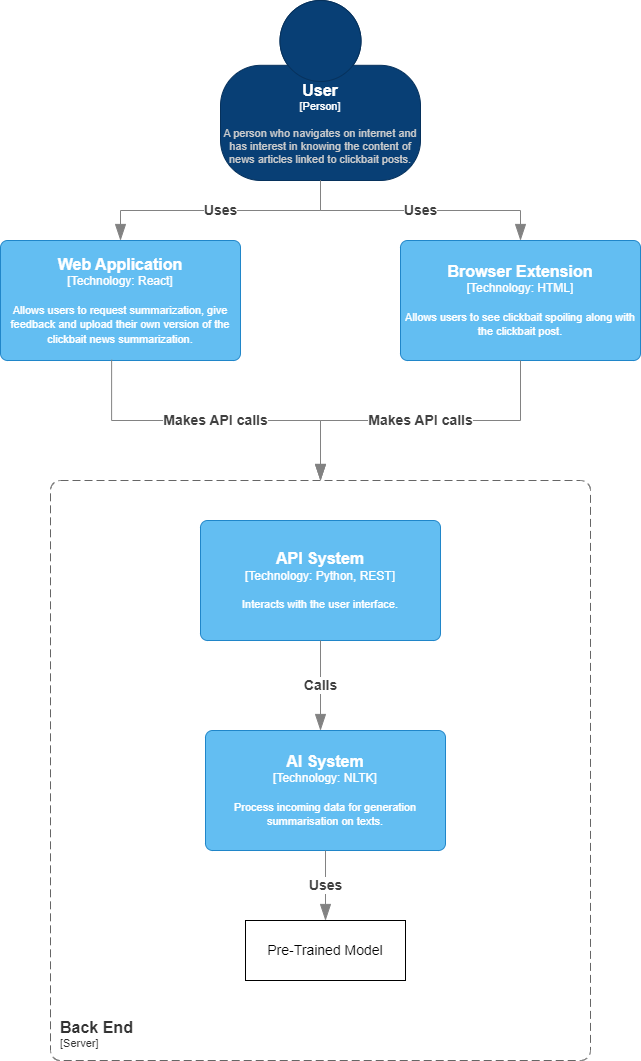

The diagram above was exported from draw.io. Its source (the exported page's mxGraphModel, read from the mxfile embedded in the PNG):
<mxGraphModel dx="1422" dy="695" grid="1" gridSize="10" guides="1" tooltips="1" connect="1" arrows="1" fold="1" page="1" pageScale="1" pageWidth="850" pageHeight="1100" math="0" shadow="0">
  <root>
    <mxCell id="0" />
    <mxCell id="1" parent="0" />
    <object placeholders="1" c4Name="User" c4Type="Person" c4Description="A person who navigates on internet and has interest in knowing the content of news articles linked to clickbait posts." label="&lt;font style=&quot;font-size: 16px&quot;&gt;&lt;b&gt;%c4Name%&lt;/b&gt;&lt;/font&gt;&lt;div&gt;[%c4Type%]&lt;/div&gt;&lt;br&gt;&lt;div&gt;&lt;font style=&quot;font-size: 11px&quot;&gt;&lt;font color=&quot;#cccccc&quot;&gt;%c4Description%&lt;/font&gt;&lt;/div&gt;" id="G4qH9J6bpwrq8roTRfRG-1">
      <mxCell style="html=1;fontSize=11;dashed=0;whiteSpace=wrap;fillColor=#083F75;strokeColor=#06315C;fontColor=#ffffff;shape=mxgraph.c4.person2;align=center;metaEdit=1;points=[[0.5,0,0],[1,0.5,0],[1,0.75,0],[0.75,1,0],[0.5,1,0],[0.25,1,0],[0,0.75,0],[0,0.5,0]];resizable=0;" parent="1" vertex="1">
        <mxGeometry x="320" y="30" width="200" height="180" as="geometry" />
      </mxCell>
    </object>
    <object placeholders="1" c4Type="Relationship" c4Description="Uses" label="&lt;div style=&quot;text-align: left; font-size: 14px;&quot;&gt;&lt;div style=&quot;text-align: center; font-size: 14px;&quot;&gt;&lt;b style=&quot;font-size: 14px;&quot;&gt;%c4Description%&lt;/b&gt;&lt;/div&gt;&lt;/div&gt;" id="G4qH9J6bpwrq8roTRfRG-3">
      <mxCell style="endArrow=blockThin;html=1;fontSize=14;fontColor=#404040;strokeWidth=1;endFill=1;strokeColor=#828282;elbow=vertical;metaEdit=1;endSize=14;startSize=14;jumpStyle=arc;jumpSize=16;rounded=0;edgeStyle=orthogonalEdgeStyle;exitX=0.5;exitY=1;exitDx=0;exitDy=0;exitPerimeter=0;" parent="1" source="G4qH9J6bpwrq8roTRfRG-1" target="G4qH9J6bpwrq8roTRfRG-5" edge="1">
        <mxGeometry width="240" relative="1" as="geometry">
          <mxPoint x="300" y="400" as="sourcePoint" />
          <mxPoint x="420" y="270" as="targetPoint" />
        </mxGeometry>
      </mxCell>
    </object>
    <object placeholders="1" c4Name="Web Application" c4Type="Technology" c4Technology="React" c4Description="Allows users to request summarization, give feedback and upload their own version of the clickbait news summarization." label="&lt;font style=&quot;font-size: 16px&quot;&gt;&lt;b&gt;%c4Name%&lt;/b&gt;&lt;/font&gt;&lt;div&gt;[%c4Type%: %c4Technology%]&lt;/div&gt;&lt;br&gt;&lt;div&gt;&lt;font style=&quot;font-size: 11px&quot;&gt;%c4Description%&lt;/font&gt;&lt;/div&gt;" id="G4qH9J6bpwrq8roTRfRG-5">
      <mxCell style="rounded=1;whiteSpace=wrap;html=1;labelBackgroundColor=none;fillColor=#63BEF2;fontColor=#ffffff;align=center;arcSize=6;strokeColor=#2086C9;metaEdit=1;resizable=0;points=[[0.25,0,0],[0.5,0,0],[0.75,0,0],[1,0.25,0],[1,0.5,0],[1,0.75,0],[0.75,1,0],[0.5,1,0],[0.25,1,0],[0,0.75,0],[0,0.5,0],[0,0.25,0]];" parent="1" vertex="1">
        <mxGeometry x="100" y="270" width="240" height="120" as="geometry" />
      </mxCell>
    </object>
    <object placeholders="1" c4Name="Browser Extension" c4Type="Technology" c4Technology="HTML" c4Description="Allows users to see clickbait spoiling along with the clickbait post." label="&lt;font style=&quot;font-size: 16px&quot;&gt;&lt;b&gt;%c4Name%&lt;/b&gt;&lt;/font&gt;&lt;div&gt;[%c4Type%: %c4Technology%]&lt;/div&gt;&lt;br&gt;&lt;div&gt;&lt;font style=&quot;font-size: 11px&quot;&gt;%c4Description%&lt;/font&gt;&lt;/div&gt;" id="G4qH9J6bpwrq8roTRfRG-6">
      <mxCell style="rounded=1;whiteSpace=wrap;html=1;labelBackgroundColor=none;fillColor=#63BEF2;fontColor=#ffffff;align=center;arcSize=6;strokeColor=#2086C9;metaEdit=1;resizable=0;points=[[0.25,0,0],[0.5,0,0],[0.75,0,0],[1,0.25,0],[1,0.5,0],[1,0.75,0],[0.75,1,0],[0.5,1,0],[0.25,1,0],[0,0.75,0],[0,0.5,0],[0,0.25,0]];" parent="1" vertex="1">
        <mxGeometry x="500" y="270" width="240" height="120" as="geometry" />
      </mxCell>
    </object>
    <object placeholders="1" c4Type="Relationship" c4Description="Uses" label="&lt;div style=&quot;text-align: left; font-size: 14px;&quot;&gt;&lt;div style=&quot;text-align: center; font-size: 14px;&quot;&gt;&lt;b style=&quot;font-size: 14px;&quot;&gt;%c4Description%&lt;/b&gt;&lt;/div&gt;&lt;/div&gt;" id="G4qH9J6bpwrq8roTRfRG-7">
      <mxCell style="endArrow=blockThin;html=1;fontSize=14;fontColor=#404040;strokeWidth=1;endFill=1;strokeColor=#828282;elbow=vertical;metaEdit=1;endSize=14;startSize=14;jumpStyle=arc;jumpSize=16;rounded=0;edgeStyle=orthogonalEdgeStyle;exitX=0.5;exitY=1;exitDx=0;exitDy=0;exitPerimeter=0;" parent="1" source="G4qH9J6bpwrq8roTRfRG-1" target="G4qH9J6bpwrq8roTRfRG-6" edge="1">
        <mxGeometry width="240" relative="1" as="geometry">
          <mxPoint x="430" y="220" as="sourcePoint" />
          <mxPoint x="230" y="280" as="targetPoint" />
        </mxGeometry>
      </mxCell>
    </object>
    <object placeholders="1" c4Name="Back End" c4Type="SystemScopeBoundary" c4Application="Server" label="&lt;font style=&quot;font-size: 16px&quot;&gt;&lt;b&gt;&lt;div style=&quot;text-align: left&quot;&gt;%c4Name%&lt;/div&gt;&lt;/b&gt;&lt;/font&gt;&lt;div style=&quot;text-align: left&quot;&gt;[%c4Application%]&lt;/div&gt;" id="G4qH9J6bpwrq8roTRfRG-8">
      <mxCell style="rounded=1;fontSize=11;whiteSpace=wrap;html=1;dashed=1;arcSize=20;fillColor=none;strokeColor=#666666;fontColor=#333333;labelBackgroundColor=none;align=left;verticalAlign=bottom;labelBorderColor=none;spacingTop=0;spacing=10;dashPattern=8 4;metaEdit=1;rotatable=0;perimeter=rectanglePerimeter;noLabel=0;labelPadding=0;allowArrows=0;connectable=0;expand=0;recursiveResize=0;editable=1;pointerEvents=0;absoluteArcSize=1;points=[[0.25,0,0],[0.5,0,0],[0.75,0,0],[1,0.25,0],[1,0.5,0],[1,0.75,0],[0.75,1,0],[0.5,1,0],[0.25,1,0],[0,0.75,0],[0,0.5,0],[0,0.25,0]];" parent="1" vertex="1">
        <mxGeometry x="150" y="510" width="540" height="580" as="geometry" />
      </mxCell>
    </object>
    <object placeholders="1" c4Type="Relationship" c4Description="Makes API calls" label="&lt;div style=&quot;text-align: left; font-size: 14px;&quot;&gt;&lt;div style=&quot;text-align: center; font-size: 14px;&quot;&gt;&lt;b style=&quot;font-size: 14px;&quot;&gt;%c4Description%&lt;/b&gt;&lt;/div&gt;&lt;/div&gt;" id="G4qH9J6bpwrq8roTRfRG-9">
      <mxCell style="endArrow=blockThin;html=1;fontSize=14;fontColor=#404040;strokeWidth=1;endFill=1;strokeColor=#828282;elbow=vertical;metaEdit=1;endSize=14;startSize=14;jumpStyle=arc;jumpSize=16;rounded=0;edgeStyle=orthogonalEdgeStyle;exitX=0.463;exitY=0.994;exitDx=0;exitDy=0;exitPerimeter=0;" parent="1" source="G4qH9J6bpwrq8roTRfRG-5" edge="1">
        <mxGeometry width="240" relative="1" as="geometry">
          <mxPoint x="300" y="480" as="sourcePoint" />
          <mxPoint x="420" y="510" as="targetPoint" />
        </mxGeometry>
      </mxCell>
    </object>
    <object placeholders="1" c4Type="Relationship" c4Description="Makes API calls" label="&lt;div style=&quot;text-align: left; font-size: 14px;&quot;&gt;&lt;div style=&quot;text-align: center; font-size: 14px;&quot;&gt;&lt;b style=&quot;font-size: 14px;&quot;&gt;%c4Description%&lt;/b&gt;&lt;/div&gt;&lt;/div&gt;" id="G4qH9J6bpwrq8roTRfRG-11">
      <mxCell style="endArrow=blockThin;html=1;fontSize=14;fontColor=#404040;strokeWidth=1;endFill=1;strokeColor=#828282;elbow=vertical;metaEdit=1;endSize=14;startSize=14;jumpStyle=arc;jumpSize=16;rounded=0;edgeStyle=orthogonalEdgeStyle;exitX=0.5;exitY=1;exitDx=0;exitDy=0;exitPerimeter=0;" parent="1" source="G4qH9J6bpwrq8roTRfRG-6" edge="1">
        <mxGeometry width="240" relative="1" as="geometry">
          <mxPoint x="221.1199999999999" y="399.28" as="sourcePoint" />
          <mxPoint x="420" y="510" as="targetPoint" />
        </mxGeometry>
      </mxCell>
    </object>
    <object placeholders="1" c4Name="API System " c4Type="Technology" c4Technology="Python, REST" c4Description="Interacts with the user interface." label="&lt;font style=&quot;font-size: 16px&quot;&gt;&lt;b&gt;%c4Name%&lt;/b&gt;&lt;/font&gt;&lt;div&gt;[%c4Type%: %c4Technology%]&lt;/div&gt;&lt;br&gt;&lt;div&gt;&lt;font style=&quot;font-size: 11px&quot;&gt;%c4Description%&lt;/font&gt;&lt;/div&gt;" id="G4qH9J6bpwrq8roTRfRG-12">
      <mxCell style="rounded=1;whiteSpace=wrap;html=1;labelBackgroundColor=none;fillColor=#63BEF2;fontColor=#ffffff;align=center;arcSize=6;strokeColor=#2086C9;metaEdit=1;resizable=0;points=[[0.25,0,0],[0.5,0,0],[0.75,0,0],[1,0.25,0],[1,0.5,0],[1,0.75,0],[0.75,1,0],[0.5,1,0],[0.25,1,0],[0,0.75,0],[0,0.5,0],[0,0.25,0]];" parent="1" vertex="1">
        <mxGeometry x="300" y="550" width="240" height="120" as="geometry" />
      </mxCell>
    </object>
    <object placeholders="1" c4Name="AI System " c4Type="Technology" c4Technology="NLTK" c4Description="Process incoming data for generation summarisation on texts." label="&lt;font style=&quot;font-size: 16px&quot;&gt;&lt;b&gt;%c4Name%&lt;/b&gt;&lt;/font&gt;&lt;div&gt;[%c4Type%: %c4Technology%]&lt;/div&gt;&lt;br&gt;&lt;div&gt;&lt;font style=&quot;font-size: 11px&quot;&gt;%c4Description%&lt;/font&gt;&lt;/div&gt;" id="G4qH9J6bpwrq8roTRfRG-14">
      <mxCell style="rounded=1;whiteSpace=wrap;html=1;labelBackgroundColor=none;fillColor=#63BEF2;fontColor=#ffffff;align=center;arcSize=6;strokeColor=#2086C9;metaEdit=1;resizable=0;points=[[0.25,0,0],[0.5,0,0],[0.75,0,0],[1,0.25,0],[1,0.5,0],[1,0.75,0],[0.75,1,0],[0.5,1,0],[0.25,1,0],[0,0.75,0],[0,0.5,0],[0,0.25,0]];" parent="1" vertex="1">
        <mxGeometry x="305" y="760" width="240" height="120" as="geometry" />
      </mxCell>
    </object>
    <object placeholders="1" c4Type="Relationship" c4Description="Calls" label="&lt;div style=&quot;text-align: left; font-size: 14px;&quot;&gt;&lt;div style=&quot;text-align: center; font-size: 14px;&quot;&gt;&lt;b style=&quot;font-size: 14px;&quot;&gt;%c4Description%&lt;/b&gt;&lt;/div&gt;&lt;/div&gt;" id="G4qH9J6bpwrq8roTRfRG-15">
      <mxCell style="endArrow=blockThin;html=1;fontSize=14;fontColor=#404040;strokeWidth=1;endFill=1;strokeColor=#828282;elbow=vertical;metaEdit=1;endSize=14;startSize=14;jumpStyle=arc;jumpSize=16;rounded=0;edgeStyle=orthogonalEdgeStyle;" parent="1" edge="1">
        <mxGeometry width="240" relative="1" as="geometry">
          <mxPoint x="420" y="670" as="sourcePoint" />
          <mxPoint x="420" y="760" as="targetPoint" />
          <Array as="points">
            <mxPoint x="420" y="760" />
          </Array>
        </mxGeometry>
      </mxCell>
    </object>
    <mxCell id="G4qH9J6bpwrq8roTRfRG-18" value="Pre-Trained Model" style="rounded=0;whiteSpace=wrap;html=1;fontSize=14;" parent="1" vertex="1">
      <mxGeometry x="345" y="950" width="160" height="60" as="geometry" />
    </mxCell>
    <object placeholders="1" c4Type="Relationship" c4Description="Uses" label="&lt;div style=&quot;text-align: left; font-size: 14px;&quot;&gt;&lt;div style=&quot;text-align: center; font-size: 14px;&quot;&gt;&lt;b style=&quot;font-size: 14px;&quot;&gt;%c4Description%&lt;/b&gt;&lt;/div&gt;&lt;/div&gt;" id="G4qH9J6bpwrq8roTRfRG-19">
      <mxCell style="endArrow=blockThin;html=1;fontSize=14;fontColor=#404040;strokeWidth=1;endFill=1;strokeColor=#828282;elbow=vertical;metaEdit=1;endSize=14;startSize=14;jumpStyle=arc;jumpSize=16;rounded=0;edgeStyle=orthogonalEdgeStyle;exitX=0.5;exitY=1;exitDx=0;exitDy=0;exitPerimeter=0;" parent="1" source="G4qH9J6bpwrq8roTRfRG-14" edge="1">
        <mxGeometry width="240" relative="1" as="geometry">
          <mxPoint x="430" y="1080" as="sourcePoint" />
          <mxPoint x="425" y="950" as="targetPoint" />
        </mxGeometry>
      </mxCell>
    </object>
  </root>
</mxGraphModel>